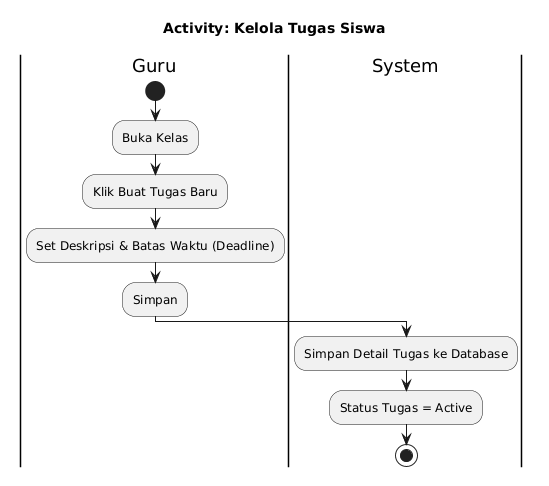

The diagram above was rendered by PlantUML. Its source (embedded in the PNG):
@startuml
skinparam activityShape roundedBox
title Activity: Kelola Tugas Siswa
|Guru|
start
:Buka Kelas;
:Klik Buat Tugas Baru;
:Set Deskripsi & Batas Waktu (Deadline);
:Simpan;
|System|
:Simpan Detail Tugas ke Database;
:Status Tugas = Active;
stop
@enduml